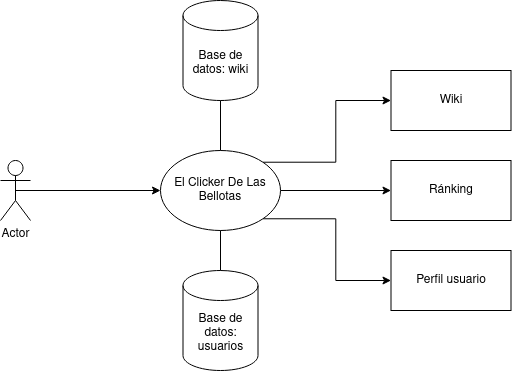

The diagram above was exported from draw.io. Its source (the exported page's mxGraphModel, read from the mxfile embedded in the PNG):
<mxGraphModel dx="848" dy="488" grid="1" gridSize="10" guides="1" tooltips="1" connect="1" arrows="1" fold="1" page="1" pageScale="1" pageWidth="1169" pageHeight="827" math="0" shadow="0">
  <root>
    <mxCell id="0" />
    <mxCell id="1" parent="0" />
    <mxCell id="zVkLtALztZSrWkA0O__8-11" style="edgeStyle=orthogonalEdgeStyle;rounded=0;orthogonalLoop=1;jettySize=auto;html=1;exitX=0.5;exitY=0.5;exitDx=0;exitDy=0;exitPerimeter=0;" edge="1" parent="1" source="zVkLtALztZSrWkA0O__8-1" target="zVkLtALztZSrWkA0O__8-2">
      <mxGeometry relative="1" as="geometry" />
    </mxCell>
    <mxCell id="zVkLtALztZSrWkA0O__8-1" value="Actor" style="shape=umlActor;verticalLabelPosition=bottom;verticalAlign=top;html=1;outlineConnect=0;" vertex="1" parent="1">
      <mxGeometry x="120" y="180" width="30" height="60" as="geometry" />
    </mxCell>
    <mxCell id="zVkLtALztZSrWkA0O__8-12" style="edgeStyle=orthogonalEdgeStyle;rounded=0;orthogonalLoop=1;jettySize=auto;html=1;exitX=1;exitY=0.5;exitDx=0;exitDy=0;" edge="1" parent="1" source="zVkLtALztZSrWkA0O__8-2" target="zVkLtALztZSrWkA0O__8-4">
      <mxGeometry relative="1" as="geometry" />
    </mxCell>
    <mxCell id="zVkLtALztZSrWkA0O__8-13" style="edgeStyle=orthogonalEdgeStyle;rounded=0;orthogonalLoop=1;jettySize=auto;html=1;exitX=1;exitY=1;exitDx=0;exitDy=0;entryX=0;entryY=0.5;entryDx=0;entryDy=0;" edge="1" parent="1" source="zVkLtALztZSrWkA0O__8-2" target="zVkLtALztZSrWkA0O__8-10">
      <mxGeometry relative="1" as="geometry" />
    </mxCell>
    <mxCell id="zVkLtALztZSrWkA0O__8-14" style="edgeStyle=orthogonalEdgeStyle;rounded=0;orthogonalLoop=1;jettySize=auto;html=1;exitX=1;exitY=0;exitDx=0;exitDy=0;entryX=0;entryY=0.5;entryDx=0;entryDy=0;" edge="1" parent="1" source="zVkLtALztZSrWkA0O__8-2" target="zVkLtALztZSrWkA0O__8-9">
      <mxGeometry relative="1" as="geometry" />
    </mxCell>
    <mxCell id="zVkLtALztZSrWkA0O__8-2" value="El Clicker De Las Bellotas" style="ellipse;whiteSpace=wrap;html=1;" vertex="1" parent="1">
      <mxGeometry x="280" y="170" width="120" height="80" as="geometry" />
    </mxCell>
    <mxCell id="zVkLtALztZSrWkA0O__8-4" value="Ránking" style="rounded=0;whiteSpace=wrap;html=1;" vertex="1" parent="1">
      <mxGeometry x="510.5" y="180" width="120" height="60" as="geometry" />
    </mxCell>
    <mxCell id="zVkLtALztZSrWkA0O__8-6" value="Base de datos: usuarios" style="shape=cylinder3;whiteSpace=wrap;html=1;boundedLbl=1;backgroundOutline=1;size=15;" vertex="1" parent="1">
      <mxGeometry x="302.5" y="290" width="75" height="100" as="geometry" />
    </mxCell>
    <mxCell id="zVkLtALztZSrWkA0O__8-7" value="Base de datos: wiki" style="shape=cylinder3;whiteSpace=wrap;html=1;boundedLbl=1;backgroundOutline=1;size=15;" vertex="1" parent="1">
      <mxGeometry x="302.5" y="20" width="75" height="100" as="geometry" />
    </mxCell>
    <mxCell id="zVkLtALztZSrWkA0O__8-9" value="Wiki" style="rounded=0;whiteSpace=wrap;html=1;" vertex="1" parent="1">
      <mxGeometry x="510.5" y="90" width="120" height="60" as="geometry" />
    </mxCell>
    <mxCell id="zVkLtALztZSrWkA0O__8-10" value="Perfil usuario" style="rounded=0;whiteSpace=wrap;html=1;" vertex="1" parent="1">
      <mxGeometry x="510.5" y="270" width="120" height="60" as="geometry" />
    </mxCell>
    <mxCell id="zVkLtALztZSrWkA0O__8-17" value="" style="endArrow=none;html=1;exitX=0.5;exitY=0;exitDx=0;exitDy=0;exitPerimeter=0;entryX=0.5;entryY=1;entryDx=0;entryDy=0;" edge="1" parent="1" source="zVkLtALztZSrWkA0O__8-6" target="zVkLtALztZSrWkA0O__8-2">
      <mxGeometry width="50" height="50" relative="1" as="geometry">
        <mxPoint x="410" y="260" as="sourcePoint" />
        <mxPoint x="460" y="210" as="targetPoint" />
      </mxGeometry>
    </mxCell>
    <mxCell id="zVkLtALztZSrWkA0O__8-21" value="" style="endArrow=none;html=1;exitX=0.5;exitY=0;exitDx=0;exitDy=0;entryX=0.5;entryY=1;entryDx=0;entryDy=0;entryPerimeter=0;" edge="1" parent="1" source="zVkLtALztZSrWkA0O__8-2" target="zVkLtALztZSrWkA0O__8-7">
      <mxGeometry width="50" height="50" relative="1" as="geometry">
        <mxPoint x="410" y="260" as="sourcePoint" />
        <mxPoint x="460" y="210" as="targetPoint" />
      </mxGeometry>
    </mxCell>
  </root>
</mxGraphModel>